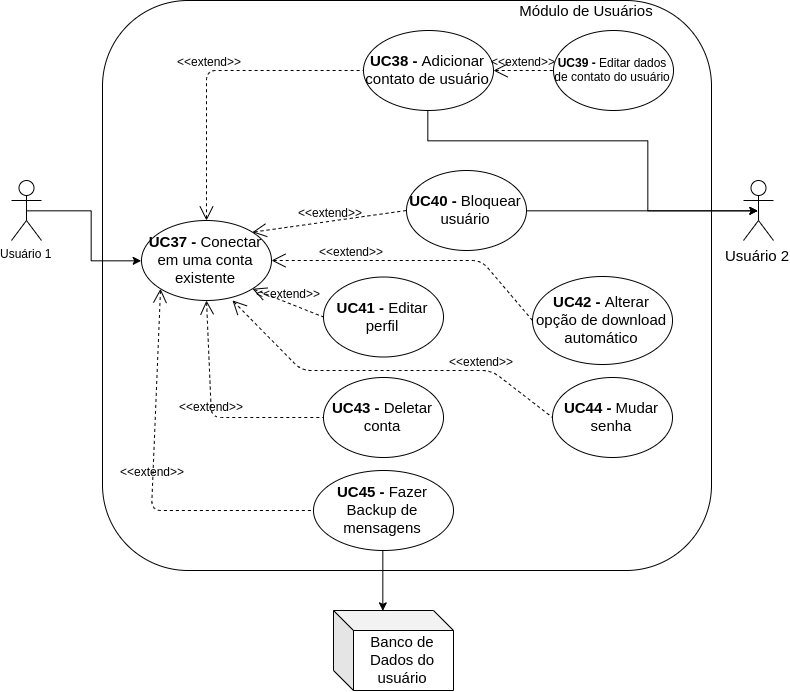

The diagram above was exported from draw.io. Its source (the exported page's mxGraphModel, read from the mxfile embedded in the PNG):
<mxGraphModel dx="1312" dy="618" grid="1" gridSize="10" guides="1" tooltips="1" connect="1" arrows="1" fold="1" page="1" pageScale="1" pageWidth="827" pageHeight="1169" math="0" shadow="0">
  <root>
    <mxCell id="YPUGSrBWN19GPkI1cqvM-0" />
    <mxCell id="YPUGSrBWN19GPkI1cqvM-1" parent="YPUGSrBWN19GPkI1cqvM-0" />
    <mxCell id="rUT0q73Oz9jaKBTOkVAQ-0" value="" style="rounded=1;whiteSpace=wrap;html=1;fontSize=12;" parent="YPUGSrBWN19GPkI1cqvM-1" vertex="1">
      <mxGeometry x="171" y="30" width="609" height="570" as="geometry" />
    </mxCell>
    <mxCell id="rUT0q73Oz9jaKBTOkVAQ-1" value="&lt;font style=&quot;font-size: 15px&quot;&gt;Módulo de Usuários&lt;/font&gt;" style="text;html=1;strokeColor=none;fillColor=none;align=center;verticalAlign=middle;whiteSpace=wrap;rounded=0;fontSize=12;" parent="YPUGSrBWN19GPkI1cqvM-1" vertex="1">
      <mxGeometry x="560" y="30" width="190" height="20" as="geometry" />
    </mxCell>
    <mxCell id="4H9sJiynEfYVweee7gqM-14" style="edgeStyle=orthogonalEdgeStyle;rounded=0;orthogonalLoop=1;jettySize=auto;html=1;exitX=0.5;exitY=0.5;exitDx=0;exitDy=0;exitPerimeter=0;entryX=0;entryY=0.5;entryDx=0;entryDy=0;" edge="1" parent="YPUGSrBWN19GPkI1cqvM-1" source="rUT0q73Oz9jaKBTOkVAQ-2" target="4H9sJiynEfYVweee7gqM-7">
      <mxGeometry relative="1" as="geometry" />
    </mxCell>
    <mxCell id="rUT0q73Oz9jaKBTOkVAQ-2" value="Usuário 1" style="shape=umlActor;verticalLabelPosition=bottom;labelBackgroundColor=#ffffff;verticalAlign=top;html=1;outlineConnect=0;fontSize=12;" parent="YPUGSrBWN19GPkI1cqvM-1" vertex="1">
      <mxGeometry x="80" y="210" width="30" height="60" as="geometry" />
    </mxCell>
    <mxCell id="rUT0q73Oz9jaKBTOkVAQ-4" value="&lt;font style=&quot;font-size: 15px&quot;&gt;&lt;b&gt;UC40 -&amp;nbsp;&lt;/b&gt;Bloquear usuário&lt;/font&gt;" style="ellipse;whiteSpace=wrap;html=1;fontSize=12;" parent="YPUGSrBWN19GPkI1cqvM-1" vertex="1">
      <mxGeometry x="475" y="200" width="120" height="80" as="geometry" />
    </mxCell>
    <mxCell id="rUT0q73Oz9jaKBTOkVAQ-10" value="&lt;font style=&quot;font-size: 12px&quot;&gt;&lt;b&gt;UC39 -&amp;nbsp;&lt;/b&gt;Editar dados de contato do usuário&lt;/font&gt;" style="ellipse;whiteSpace=wrap;html=1;fontSize=12;" parent="YPUGSrBWN19GPkI1cqvM-1" vertex="1">
      <mxGeometry x="622" y="60" width="120" height="80" as="geometry" />
    </mxCell>
    <mxCell id="rUT0q73Oz9jaKBTOkVAQ-12" value="&lt;span style=&quot;font-size: 15px&quot;&gt;&lt;b&gt;UC38 -&amp;nbsp;&lt;/b&gt;Adicionar contato de usuário&lt;/span&gt;" style="ellipse;whiteSpace=wrap;html=1;fontSize=12;" parent="YPUGSrBWN19GPkI1cqvM-1" vertex="1">
      <mxGeometry x="432" y="60" width="130" height="80" as="geometry" />
    </mxCell>
    <mxCell id="rUT0q73Oz9jaKBTOkVAQ-18" style="edgeStyle=orthogonalEdgeStyle;rounded=0;orthogonalLoop=1;jettySize=auto;html=1;exitX=0.5;exitY=0.5;exitDx=0;exitDy=0;exitPerimeter=0;entryX=1;entryY=0.5;entryDx=0;entryDy=0;startArrow=classic;startFill=1;endArrow=none;endFill=0;fontSize=15;" parent="YPUGSrBWN19GPkI1cqvM-1" source="rUT0q73Oz9jaKBTOkVAQ-16" target="rUT0q73Oz9jaKBTOkVAQ-4" edge="1">
      <mxGeometry relative="1" as="geometry">
        <mxPoint x="949.4285714285716" y="240" as="sourcePoint" />
      </mxGeometry>
    </mxCell>
    <mxCell id="B9qrE_YT7rH29UchqA5S-4" style="edgeStyle=orthogonalEdgeStyle;rounded=0;orthogonalLoop=1;jettySize=auto;html=1;exitX=0.5;exitY=0.5;exitDx=0;exitDy=0;exitPerimeter=0;entryX=0.5;entryY=1;entryDx=0;entryDy=0;startArrow=classic;startFill=1;endArrow=none;endFill=0;fontSize=15;" parent="YPUGSrBWN19GPkI1cqvM-1" edge="1" source="rUT0q73Oz9jaKBTOkVAQ-16">
      <mxGeometry relative="1" as="geometry">
        <mxPoint x="949.4285714285716" y="240" as="sourcePoint" />
        <mxPoint x="496" y="140" as="targetPoint" />
        <Array as="points">
          <mxPoint x="716" y="240" />
          <mxPoint x="716" y="170" />
          <mxPoint x="496" y="170" />
        </Array>
      </mxGeometry>
    </mxCell>
    <mxCell id="rUT0q73Oz9jaKBTOkVAQ-16" value="Usuário 2" style="shape=umlActor;verticalLabelPosition=bottom;labelBackgroundColor=#ffffff;verticalAlign=top;html=1;outlineConnect=0;fontSize=15;" parent="YPUGSrBWN19GPkI1cqvM-1" vertex="1">
      <mxGeometry x="812" y="210" width="30" height="60" as="geometry" />
    </mxCell>
    <mxCell id="rUT0q73Oz9jaKBTOkVAQ-19" value="&amp;lt;&amp;lt;extend&amp;gt;&amp;gt;" style="edgeStyle=none;html=1;startArrow=open;endArrow=none;startSize=12;verticalAlign=bottom;dashed=1;labelBackgroundColor=none;fontSize=12;entryX=0;entryY=0.5;entryDx=0;entryDy=0;exitX=1;exitY=0.5;exitDx=0;exitDy=0;" parent="YPUGSrBWN19GPkI1cqvM-1" source="rUT0q73Oz9jaKBTOkVAQ-12" target="rUT0q73Oz9jaKBTOkVAQ-10" edge="1">
      <mxGeometry width="160" relative="1" as="geometry">
        <mxPoint x="545" y="210" as="sourcePoint" />
        <mxPoint x="545" y="150" as="targetPoint" />
      </mxGeometry>
    </mxCell>
    <mxCell id="B9qrE_YT7rH29UchqA5S-5" value="&lt;font style=&quot;font-size: 15px&quot;&gt;&lt;b&gt;UC41 -&amp;nbsp;&lt;/b&gt;Editar perfil&lt;/font&gt;" style="ellipse;whiteSpace=wrap;html=1;fontSize=12;" parent="YPUGSrBWN19GPkI1cqvM-1" vertex="1">
      <mxGeometry x="392" y="306.5" width="120" height="80" as="geometry" />
    </mxCell>
    <mxCell id="hrHcvh7kvJHh61tKyBOt-0" value="&lt;font style=&quot;font-size: 15px&quot;&gt;&lt;b&gt;UC43 -&amp;nbsp;&lt;/b&gt;Deletar conta&lt;/font&gt;" style="ellipse;whiteSpace=wrap;html=1;fontSize=12;" parent="YPUGSrBWN19GPkI1cqvM-1" vertex="1">
      <mxGeometry x="392" y="407" width="120" height="80" as="geometry" />
    </mxCell>
    <mxCell id="hrHcvh7kvJHh61tKyBOt-1" value="&lt;font style=&quot;font-size: 15px&quot;&gt;&lt;b&gt;UC42 -&amp;nbsp;&lt;/b&gt;Alterar opção de download automático&lt;/font&gt;" style="ellipse;whiteSpace=wrap;html=1;fontSize=12;" parent="YPUGSrBWN19GPkI1cqvM-1" vertex="1">
      <mxGeometry x="601" y="306" width="140" height="88" as="geometry" />
    </mxCell>
    <mxCell id="hrHcvh7kvJHh61tKyBOt-2" value="&lt;font style=&quot;font-size: 15px&quot;&gt;&lt;b&gt;UC44 -&amp;nbsp;&lt;/b&gt;Mudar senha&lt;/font&gt;" style="ellipse;whiteSpace=wrap;html=1;fontSize=12;" parent="YPUGSrBWN19GPkI1cqvM-1" vertex="1">
      <mxGeometry x="621" y="407" width="120" height="80" as="geometry" />
    </mxCell>
    <mxCell id="35q33DvxZbbOhNiQRzLo-0" value="&lt;font&gt;&lt;b&gt;&lt;font style=&quot;font-size: 15px&quot;&gt;UC45 -&amp;nbsp;&lt;/font&gt;&lt;/b&gt;&lt;span style=&quot;font-size: 15px&quot;&gt;Fazer Backup de mensagens&lt;/span&gt;&lt;/font&gt;" style="ellipse;whiteSpace=wrap;html=1;fontSize=12;" vertex="1" parent="YPUGSrBWN19GPkI1cqvM-1">
      <mxGeometry x="382" y="500" width="140" height="80" as="geometry" />
    </mxCell>
    <mxCell id="35q33DvxZbbOhNiQRzLo-1" style="edgeStyle=orthogonalEdgeStyle;rounded=0;orthogonalLoop=1;jettySize=auto;html=1;exitX=0;exitY=0;exitDx=50.00000000000001;exitDy=0;exitPerimeter=0;entryX=0.5;entryY=1;entryDx=0;entryDy=0;startArrow=classic;startFill=1;endArrow=none;endFill=0;fontSize=15;" edge="1" parent="YPUGSrBWN19GPkI1cqvM-1" source="35q33DvxZbbOhNiQRzLo-2" target="35q33DvxZbbOhNiQRzLo-0">
      <mxGeometry relative="1" as="geometry" />
    </mxCell>
    <mxCell id="35q33DvxZbbOhNiQRzLo-2" value="Banco de Dados do usuário" style="shape=cube;whiteSpace=wrap;html=1;boundedLbl=1;backgroundOutline=1;darkOpacity=0.05;darkOpacity2=0.1;fontSize=15;" vertex="1" parent="YPUGSrBWN19GPkI1cqvM-1">
      <mxGeometry x="402" y="640" width="120" height="80" as="geometry" />
    </mxCell>
    <mxCell id="4H9sJiynEfYVweee7gqM-7" value="&lt;span style=&quot;font-size: 15px&quot;&gt;&lt;b&gt;UC37 -&amp;nbsp;&lt;/b&gt;Conectar em uma conta existente&lt;/span&gt;" style="ellipse;whiteSpace=wrap;html=1;fontSize=12;" vertex="1" parent="YPUGSrBWN19GPkI1cqvM-1">
      <mxGeometry x="210" y="250" width="130" height="80" as="geometry" />
    </mxCell>
    <mxCell id="4H9sJiynEfYVweee7gqM-12" value="&amp;lt;&amp;lt;extend&amp;gt;&amp;gt;" style="edgeStyle=none;html=1;startArrow=open;endArrow=none;startSize=12;verticalAlign=bottom;dashed=1;labelBackgroundColor=none;fontSize=12;entryX=0;entryY=0.5;entryDx=0;entryDy=0;exitX=0.5;exitY=0;exitDx=0;exitDy=0;" edge="1" parent="YPUGSrBWN19GPkI1cqvM-1" source="4H9sJiynEfYVweee7gqM-7" target="rUT0q73Oz9jaKBTOkVAQ-12">
      <mxGeometry width="160" relative="1" as="geometry">
        <mxPoint x="572" y="110" as="sourcePoint" />
        <mxPoint x="632" y="110" as="targetPoint" />
        <Array as="points">
          <mxPoint x="275" y="100" />
        </Array>
      </mxGeometry>
    </mxCell>
    <mxCell id="4H9sJiynEfYVweee7gqM-13" value="&amp;lt;&amp;lt;extend&amp;gt;&amp;gt;" style="edgeStyle=none;html=1;startArrow=open;endArrow=none;startSize=12;verticalAlign=bottom;dashed=1;labelBackgroundColor=none;fontSize=12;entryX=0;entryY=0.5;entryDx=0;entryDy=0;exitX=1;exitY=0;exitDx=0;exitDy=0;" edge="1" parent="YPUGSrBWN19GPkI1cqvM-1" source="4H9sJiynEfYVweee7gqM-7" target="rUT0q73Oz9jaKBTOkVAQ-4">
      <mxGeometry width="160" relative="1" as="geometry">
        <mxPoint x="285" y="260" as="sourcePoint" />
        <mxPoint x="442" y="110" as="targetPoint" />
        <Array as="points" />
      </mxGeometry>
    </mxCell>
    <mxCell id="4H9sJiynEfYVweee7gqM-15" value="&amp;lt;&amp;lt;extend&amp;gt;&amp;gt;" style="edgeStyle=none;html=1;startArrow=open;endArrow=none;startSize=12;verticalAlign=bottom;dashed=1;labelBackgroundColor=none;fontSize=12;entryX=0;entryY=0.5;entryDx=0;entryDy=0;exitX=1;exitY=1;exitDx=0;exitDy=0;" edge="1" parent="YPUGSrBWN19GPkI1cqvM-1" source="4H9sJiynEfYVweee7gqM-7" target="B9qrE_YT7rH29UchqA5S-5">
      <mxGeometry width="160" relative="1" as="geometry">
        <mxPoint x="330.8576007919721" y="271.65166496496295" as="sourcePoint" />
        <mxPoint x="484.9999999999977" y="250" as="targetPoint" />
        <Array as="points" />
      </mxGeometry>
    </mxCell>
    <mxCell id="4H9sJiynEfYVweee7gqM-16" value="&amp;lt;&amp;lt;extend&amp;gt;&amp;gt;" style="edgeStyle=none;html=1;startArrow=open;endArrow=none;startSize=12;verticalAlign=bottom;dashed=1;labelBackgroundColor=none;fontSize=12;entryX=0;entryY=0.5;entryDx=0;entryDy=0;exitX=1;exitY=0.5;exitDx=0;exitDy=0;" edge="1" parent="YPUGSrBWN19GPkI1cqvM-1" source="4H9sJiynEfYVweee7gqM-7" target="hrHcvh7kvJHh61tKyBOt-1">
      <mxGeometry x="-0.4459" width="160" relative="1" as="geometry">
        <mxPoint x="330.8576007919721" y="328.34833503503717" as="sourcePoint" />
        <mxPoint x="402" y="356.5" as="targetPoint" />
        <Array as="points">
          <mxPoint x="550" y="290" />
        </Array>
        <mxPoint as="offset" />
      </mxGeometry>
    </mxCell>
    <mxCell id="4H9sJiynEfYVweee7gqM-17" value="&amp;lt;&amp;lt;extend&amp;gt;&amp;gt;" style="edgeStyle=none;html=1;startArrow=open;endArrow=none;startSize=12;verticalAlign=bottom;dashed=1;labelBackgroundColor=none;fontSize=12;entryX=0;entryY=0.5;entryDx=0;entryDy=0;exitX=0.5;exitY=1;exitDx=0;exitDy=0;" edge="1" parent="YPUGSrBWN19GPkI1cqvM-1" source="4H9sJiynEfYVweee7gqM-7" target="hrHcvh7kvJHh61tKyBOt-0">
      <mxGeometry width="160" relative="1" as="geometry">
        <mxPoint x="300" y="330" as="sourcePoint" />
        <mxPoint x="402" y="356.5" as="targetPoint" />
        <Array as="points">
          <mxPoint x="280" y="447" />
        </Array>
      </mxGeometry>
    </mxCell>
    <mxCell id="4H9sJiynEfYVweee7gqM-18" value="&amp;lt;&amp;lt;extend&amp;gt;&amp;gt;" style="edgeStyle=none;html=1;startArrow=open;endArrow=none;startSize=12;verticalAlign=bottom;dashed=1;labelBackgroundColor=none;fontSize=12;entryX=0;entryY=0.5;entryDx=0;entryDy=0;exitX=0;exitY=1;exitDx=0;exitDy=0;" edge="1" parent="YPUGSrBWN19GPkI1cqvM-1" source="4H9sJiynEfYVweee7gqM-7" target="35q33DvxZbbOhNiQRzLo-0">
      <mxGeometry width="160" relative="1" as="geometry">
        <mxPoint x="270" y="330" as="sourcePoint" />
        <mxPoint x="402" y="457" as="targetPoint" />
        <Array as="points">
          <mxPoint x="220" y="540" />
        </Array>
      </mxGeometry>
    </mxCell>
    <mxCell id="4H9sJiynEfYVweee7gqM-19" value="&amp;lt;&amp;lt;extend&amp;gt;&amp;gt;" style="edgeStyle=none;html=1;startArrow=open;endArrow=none;startSize=12;verticalAlign=bottom;dashed=1;labelBackgroundColor=none;fontSize=12;entryX=0;entryY=0.5;entryDx=0;entryDy=0;exitX=0.7;exitY=0.999;exitDx=0;exitDy=0;exitPerimeter=0;" edge="1" parent="YPUGSrBWN19GPkI1cqvM-1" source="4H9sJiynEfYVweee7gqM-7" target="hrHcvh7kvJHh61tKyBOt-2">
      <mxGeometry x="0.5237" width="160" relative="1" as="geometry">
        <mxPoint x="285" y="340" as="sourcePoint" />
        <mxPoint x="402" y="457" as="targetPoint" />
        <Array as="points">
          <mxPoint x="370" y="400" />
          <mxPoint x="560" y="400" />
        </Array>
        <mxPoint as="offset" />
      </mxGeometry>
    </mxCell>
  </root>
</mxGraphModel>